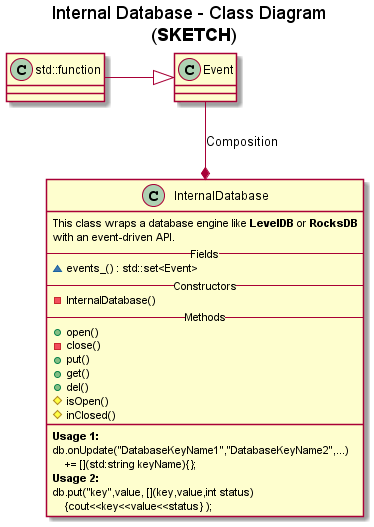

The diagram above was rendered by PlantUML. Its source (embedded in the PNG):
@startuml


skinparam backgroundColor transparent
'skinparam monochrome true
'skinparam handwritten true

'skinparam usecase {
'	BackgroundColor DarkSeaGreen
'	BorderColor DarkSlateGray
'
'	BackgroundColor<< Main >> YellowGreen
'	BorderColor<< Main >> YellowGreen
'
'	ArrowColor Olive
'	ActorBorderColor black
'	ActorFontName Courier
'
'	ActorBackgroundColor<< Human >> Gold
'}





title Internal Database - Class Diagram \n (**SKETCH**)

class InternalDatabase {
    This class wraps a database engine like **LevelDB** or **RocksDB**
    with an event-driven API.
    
  -- Fields --
~events_() : std::set<Event>

  -- Constructors --
-InternalDatabase()

  --  Methods --
+ open()
- close()
+ put()
+ get()
+ del()
# isOpen()
# inClosed()

  ____
    **Usage 1:**
    db.onUpdate("DatabaseKeyName1","DatabaseKeyName2",...) 
        += [](std:string keyName){};
    **Usage 2:**
    db.put("key",value, [](key,value,int status)
        {cout<<key<<value<<status} );
}


class Event {
}

Event <|-left- std::function
InternalDatabase *-up- Event: Composition


@enduml